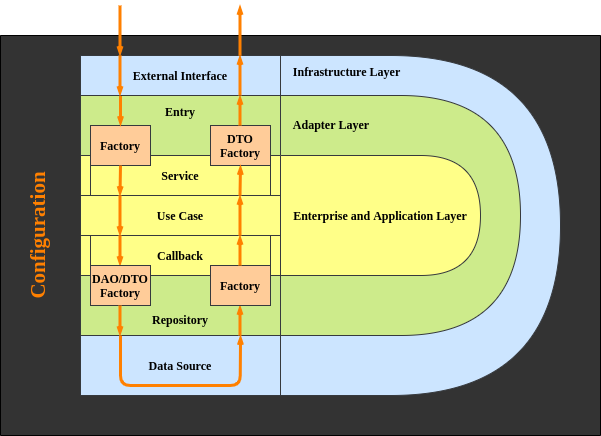

The diagram above was exported from draw.io. Its source (the exported page's mxGraphModel, read from the mxfile embedded in the PNG):
<mxGraphModel dx="824" dy="462" grid="1" gridSize="10" guides="1" tooltips="1" connect="1" arrows="1" fold="1" page="1" pageScale="1" pageWidth="850" pageHeight="1100" math="0" shadow="0">
  <root>
    <mxCell id="0" />
    <mxCell id="1" parent="0" />
    <mxCell id="v0oFuUHk5nI3R3pImggy-24" value="&lt;b style=&quot;font-size: 21px&quot;&gt;Configuration&lt;br&gt;&lt;br&gt;&lt;br&gt;&lt;br&gt;&lt;br&gt;&lt;br&gt;&lt;br&gt;&lt;br&gt;&lt;br&gt;&lt;br&gt;&lt;br&gt;&lt;br&gt;&lt;br&gt;&lt;br&gt;&lt;br&gt;&lt;br&gt;&lt;br&gt;&lt;br&gt;&lt;br&gt;&lt;br&gt;&lt;br&gt;&lt;br&gt;&lt;/b&gt;" style="rounded=0;whiteSpace=wrap;html=1;sketch=0;fontFamily=Garamond;rotation=270;fillColor=#333333;fontColor=#FF8000;" parent="1" vertex="1">
      <mxGeometry x="260" y="20" width="400" height="600" as="geometry" />
    </mxCell>
    <mxCell id="v0oFuUHk5nI3R3pImggy-18" value="Service" style="shape=process;whiteSpace=wrap;html=1;fontFamily=Garamond;fontStyle=1;fillColor=#ffff88;strokeColor=#36393d;rounded=0;size=0.05;" parent="1" vertex="1">
      <mxGeometry x="240" y="240" width="200" height="40" as="geometry" />
    </mxCell>
    <mxCell id="v0oFuUHk5nI3R3pImggy-15" value="Infrastructure Layer&amp;nbsp; &amp;nbsp; &amp;nbsp; &amp;nbsp; &amp;nbsp; &amp;nbsp; &amp;nbsp; &amp;nbsp; &amp;nbsp; &amp;nbsp; &amp;nbsp; &amp;nbsp; &amp;nbsp; &amp;nbsp; &amp;nbsp; &amp;nbsp; &amp;nbsp; &amp;nbsp; &amp;nbsp; &amp;nbsp; &amp;nbsp; &amp;nbsp; &amp;nbsp; &amp;nbsp; &amp;nbsp;&lt;br&gt;&lt;br&gt;&lt;br&gt;&lt;br&gt;&lt;br&gt;&lt;br&gt;&lt;br&gt;&lt;br&gt;&lt;br&gt;&lt;br&gt;&lt;br&gt;&lt;br&gt;&lt;br&gt;&lt;br&gt;&lt;br&gt;&lt;br&gt;&lt;br&gt;&lt;br&gt;&lt;br&gt;&lt;br&gt;&lt;br&gt;&lt;br&gt;&lt;br&gt;" style="shape=delay;whiteSpace=wrap;html=1;fontFamily=Garamond;fontStyle=1;fillColor=#cce5ff;strokeColor=#36393d;" parent="1" vertex="1">
      <mxGeometry x="440" y="140" width="280" height="340" as="geometry" />
    </mxCell>
    <mxCell id="v0oFuUHk5nI3R3pImggy-14" value="Adapter Layer&amp;nbsp; &amp;nbsp; &amp;nbsp; &amp;nbsp; &amp;nbsp; &amp;nbsp; &amp;nbsp; &amp;nbsp; &amp;nbsp; &amp;nbsp; &amp;nbsp; &amp;nbsp; &amp;nbsp; &amp;nbsp; &amp;nbsp; &amp;nbsp; &amp;nbsp; &amp;nbsp; &amp;nbsp; &amp;nbsp; &amp;nbsp; &amp;nbsp; &amp;nbsp;&amp;nbsp;&lt;br&gt;&lt;br&gt;&lt;br&gt;&lt;br&gt;&lt;br&gt;&lt;br&gt;&lt;br&gt;&lt;br&gt;&lt;br&gt;&lt;br&gt;&lt;br&gt;&lt;br&gt;&lt;br&gt;&lt;br&gt;" style="shape=delay;whiteSpace=wrap;html=1;fontFamily=Garamond;fontStyle=1;fillColor=#cdeb8b;strokeColor=#36393d;" parent="1" vertex="1">
      <mxGeometry x="440" y="180" width="240" height="240" as="geometry" />
    </mxCell>
    <mxCell id="v0oFuUHk5nI3R3pImggy-1" value="Entry&lt;br&gt;&lt;br&gt;&lt;br&gt;" style="rounded=0;whiteSpace=wrap;html=1;fontFamily=Garamond;fontStyle=1;fillColor=#cdeb8b;strokeColor=#36393d;" parent="1" vertex="1">
      <mxGeometry x="240" y="180" width="200" height="60" as="geometry" />
    </mxCell>
    <mxCell id="v0oFuUHk5nI3R3pImggy-3" value="Factory" style="rounded=0;whiteSpace=wrap;html=1;fontFamily=Garamond;fontStyle=1;fillColor=#ffcc99;strokeColor=#36393d;" parent="1" vertex="1">
      <mxGeometry x="250" y="210" width="60" height="40" as="geometry" />
    </mxCell>
    <mxCell id="v0oFuUHk5nI3R3pImggy-4" value="DTO Factory" style="rounded=0;whiteSpace=wrap;html=1;fontFamily=Garamond;fontStyle=1;fillColor=#ffcc99;strokeColor=#36393d;" parent="1" vertex="1">
      <mxGeometry x="370" y="210" width="60" height="40" as="geometry" />
    </mxCell>
    <mxCell id="v0oFuUHk5nI3R3pImggy-5" value="Use Case" style="rounded=0;whiteSpace=wrap;html=1;fontFamily=Garamond;fontStyle=1;fillColor=#ffff88;strokeColor=#36393d;" parent="1" vertex="1">
      <mxGeometry x="240" y="280" width="200" height="40" as="geometry" />
    </mxCell>
    <mxCell id="v0oFuUHk5nI3R3pImggy-7" value="&lt;br&gt;&lt;br&gt;Repository" style="rounded=0;whiteSpace=wrap;html=1;fontFamily=Garamond;fontStyle=1;fillColor=#cdeb8b;strokeColor=#36393d;" parent="1" vertex="1">
      <mxGeometry x="240" y="360" width="200" height="60" as="geometry" />
    </mxCell>
    <mxCell id="v0oFuUHk5nI3R3pImggy-9" value="Data Source" style="rounded=0;whiteSpace=wrap;html=1;fontFamily=Garamond;fontStyle=1;fillColor=#cce5ff;strokeColor=#36393d;" parent="1" vertex="1">
      <mxGeometry x="240" y="420" width="200" height="60" as="geometry" />
    </mxCell>
    <mxCell id="v0oFuUHk5nI3R3pImggy-13" value="Enterprise and Application Layer" style="shape=delay;whiteSpace=wrap;html=1;fontFamily=Garamond;fontStyle=1;fillColor=#ffff88;strokeColor=#36393d;" parent="1" vertex="1">
      <mxGeometry x="440" y="240" width="200" height="120" as="geometry" />
    </mxCell>
    <mxCell id="v0oFuUHk5nI3R3pImggy-17" value="Callback" style="shape=process;whiteSpace=wrap;html=1;backgroundOutline=1;size=0.05;fontFamily=Garamond;fontStyle=1;fillColor=#ffff88;strokeColor=#36393d;" parent="1" vertex="1">
      <mxGeometry x="240" y="320" width="200" height="40" as="geometry" />
    </mxCell>
    <mxCell id="v0oFuUHk5nI3R3pImggy-31" value="" style="endArrow=openThin;html=1;fillColor=#ffff88;strokeColor=#FF8000;strokeWidth=3;endFill=0;entryX=0.5;entryY=0;entryDx=0;entryDy=0;endSize=3;" parent="1" target="v0oFuUHk5nI3R3pImggy-3" edge="1">
      <mxGeometry width="50" height="50" relative="1" as="geometry">
        <mxPoint x="280" y="160" as="sourcePoint" />
        <mxPoint x="290" y="170" as="targetPoint" />
      </mxGeometry>
    </mxCell>
    <mxCell id="v0oFuUHk5nI3R3pImggy-33" value="" style="endArrow=openThin;html=1;fillColor=#ffff88;strokeColor=#FF8000;strokeWidth=3;endFill=0;endSize=3;" parent="1" edge="1">
      <mxGeometry width="50" height="50" relative="1" as="geometry">
        <mxPoint x="280" y="250" as="sourcePoint" />
        <mxPoint x="279.5" y="280" as="targetPoint" />
      </mxGeometry>
    </mxCell>
    <mxCell id="v0oFuUHk5nI3R3pImggy-34" value="" style="endArrow=openThin;html=1;fillColor=#ffff88;strokeColor=#FF8000;strokeWidth=3;endFill=0;endSize=3;" parent="1" edge="1">
      <mxGeometry width="50" height="50" relative="1" as="geometry">
        <mxPoint x="279.5" y="320" as="sourcePoint" />
        <mxPoint x="279.5" y="350" as="targetPoint" />
      </mxGeometry>
    </mxCell>
    <mxCell id="v0oFuUHk5nI3R3pImggy-35" value="" style="endArrow=openThin;html=1;fillColor=#ffff88;strokeColor=#FF8000;strokeWidth=3;endFill=0;endSize=3;" parent="1" edge="1">
      <mxGeometry width="50" height="50" relative="1" as="geometry">
        <mxPoint x="279.5" y="280" as="sourcePoint" />
        <mxPoint x="279.5" y="320" as="targetPoint" />
      </mxGeometry>
    </mxCell>
    <mxCell id="v0oFuUHk5nI3R3pImggy-37" value="" style="endArrow=openThin;html=1;fillColor=#ffff88;strokeColor=#FF8000;strokeWidth=3;endFill=0;endSize=3;" parent="1" edge="1">
      <mxGeometry width="50" height="50" relative="1" as="geometry">
        <mxPoint x="399.5" y="280" as="sourcePoint" />
        <mxPoint x="400" y="250" as="targetPoint" />
      </mxGeometry>
    </mxCell>
    <mxCell id="v0oFuUHk5nI3R3pImggy-39" value="" style="endArrow=openThin;html=1;fillColor=#ffff88;strokeColor=#FF8000;strokeWidth=3;endFill=0;endSize=3;" parent="1" edge="1">
      <mxGeometry width="50" height="50" relative="1" as="geometry">
        <mxPoint x="399.5" y="320" as="sourcePoint" />
        <mxPoint x="399.5" y="280" as="targetPoint" />
      </mxGeometry>
    </mxCell>
    <mxCell id="v0oFuUHk5nI3R3pImggy-40" value="" style="endArrow=openThin;html=1;fillColor=#ffff88;strokeColor=#FF8000;strokeWidth=3;endFill=0;endSize=3;" parent="1" edge="1">
      <mxGeometry width="50" height="50" relative="1" as="geometry">
        <mxPoint x="399.5" y="210" as="sourcePoint" />
        <mxPoint x="399.5" y="180" as="targetPoint" />
      </mxGeometry>
    </mxCell>
    <mxCell id="v0oFuUHk5nI3R3pImggy-42" value="" style="endArrow=openThin;html=1;fillColor=#ffff88;strokeColor=#FF8000;strokeWidth=3;endFill=0;endSize=3;" parent="1" edge="1">
      <mxGeometry width="50" height="50" relative="1" as="geometry">
        <mxPoint x="399.5" y="420" as="sourcePoint" />
        <mxPoint x="399.5" y="390" as="targetPoint" />
      </mxGeometry>
    </mxCell>
    <mxCell id="v0oFuUHk5nI3R3pImggy-43" value="" style="endArrow=openThin;html=1;fillColor=#ffff88;strokeColor=#FF8000;strokeWidth=3;endFill=0;endSize=3;" parent="1" edge="1">
      <mxGeometry width="50" height="50" relative="1" as="geometry">
        <mxPoint x="280" y="420" as="sourcePoint" />
        <mxPoint x="400" y="420" as="targetPoint" />
        <Array as="points">
          <mxPoint x="280" y="470" />
          <mxPoint x="399.75" y="470" />
        </Array>
      </mxGeometry>
    </mxCell>
    <mxCell id="RFR2MN_tLgPyz581yBBw-1" value="External Interface" style="rounded=0;whiteSpace=wrap;html=1;fontFamily=Garamond;fontStyle=1;fillColor=#cce5ff;strokeColor=#36393d;" vertex="1" parent="1">
      <mxGeometry x="240" y="140" width="200" height="40" as="geometry" />
    </mxCell>
    <mxCell id="v0oFuUHk5nI3R3pImggy-8" value="DAO/DTO Factory" style="rounded=0;whiteSpace=wrap;html=1;fontFamily=Garamond;fontStyle=1;fillColor=#ffcc99;strokeColor=#36393d;" parent="1" vertex="1">
      <mxGeometry x="250" y="350" width="60" height="40" as="geometry" />
    </mxCell>
    <mxCell id="v0oFuUHk5nI3R3pImggy-10" value="Factory" style="rounded=0;whiteSpace=wrap;html=1;fontFamily=Garamond;fontStyle=1;fillColor=#ffcc99;strokeColor=#36393d;" parent="1" vertex="1">
      <mxGeometry x="370" y="350" width="60" height="40" as="geometry" />
    </mxCell>
    <mxCell id="RFR2MN_tLgPyz581yBBw-2" value="" style="endArrow=openThin;html=1;fillColor=#ffff88;strokeColor=#FF8000;strokeWidth=3;endFill=0;endSize=3;" edge="1" parent="1">
      <mxGeometry width="50" height="50" relative="1" as="geometry">
        <mxPoint x="279.5" y="390" as="sourcePoint" />
        <mxPoint x="279.5" y="420" as="targetPoint" />
      </mxGeometry>
    </mxCell>
    <mxCell id="RFR2MN_tLgPyz581yBBw-3" value="" style="endArrow=openThin;html=1;fillColor=#ffff88;strokeColor=#FF8000;strokeWidth=3;endFill=0;endSize=3;" edge="1" parent="1">
      <mxGeometry width="50" height="50" relative="1" as="geometry">
        <mxPoint x="399.5" y="350" as="sourcePoint" />
        <mxPoint x="399.5" y="320" as="targetPoint" />
      </mxGeometry>
    </mxCell>
    <mxCell id="RFR2MN_tLgPyz581yBBw-4" value="" style="endArrow=openThin;html=1;fillColor=#ffff88;strokeColor=#FF8000;strokeWidth=3;endFill=0;endSize=3;" edge="1" parent="1">
      <mxGeometry width="50" height="50" relative="1" as="geometry">
        <mxPoint x="399.5" y="180" as="sourcePoint" />
        <mxPoint x="399.5" y="140" as="targetPoint" />
      </mxGeometry>
    </mxCell>
    <mxCell id="RFR2MN_tLgPyz581yBBw-6" value="" style="endArrow=openThin;html=1;fillColor=#ffff88;strokeColor=#FF8000;strokeWidth=3;endFill=0;endSize=3;" edge="1" parent="1">
      <mxGeometry width="50" height="50" relative="1" as="geometry">
        <mxPoint x="399.5" y="140" as="sourcePoint" />
        <mxPoint x="399.5" y="90" as="targetPoint" />
      </mxGeometry>
    </mxCell>
    <mxCell id="RFR2MN_tLgPyz581yBBw-7" value="" style="endArrow=openThin;html=1;fillColor=#ffff88;strokeColor=#FF8000;strokeWidth=3;endFill=0;endSize=3;" edge="1" parent="1">
      <mxGeometry width="50" height="50" relative="1" as="geometry">
        <mxPoint x="279.5" y="90" as="sourcePoint" />
        <mxPoint x="279.5" y="140" as="targetPoint" />
      </mxGeometry>
    </mxCell>
    <mxCell id="v0oFuUHk5nI3R3pImggy-36" value="" style="endArrow=openThin;html=1;fillColor=#ffff88;strokeColor=#FF8000;strokeWidth=3;endFill=0;endSize=3;" parent="1" edge="1">
      <mxGeometry width="50" height="50" relative="1" as="geometry">
        <mxPoint x="279.5" y="140" as="sourcePoint" />
        <mxPoint x="279.5" y="180" as="targetPoint" />
      </mxGeometry>
    </mxCell>
  </root>
</mxGraphModel>